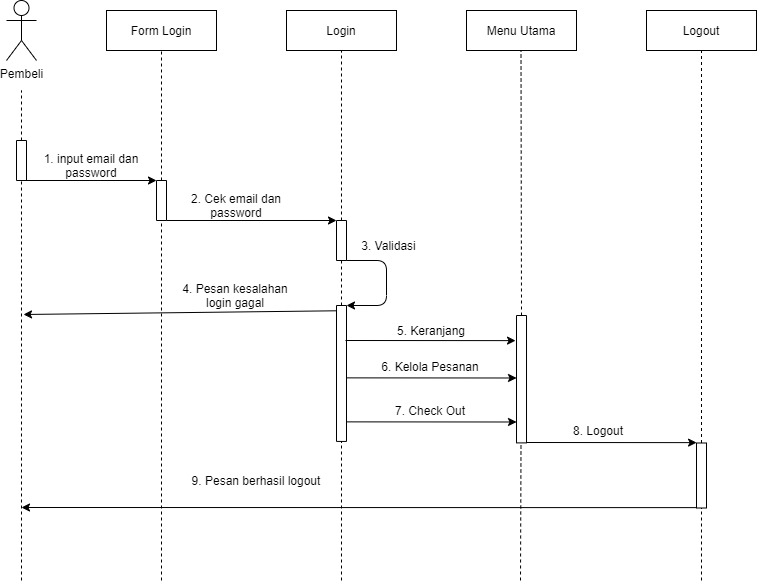

The diagram above was exported from draw.io. Its source (the exported page's mxGraphModel, read from the mxfile embedded in the PNG):
<mxGraphModel dx="904" dy="567" grid="1" gridSize="10" guides="1" tooltips="1" connect="1" arrows="1" fold="1" page="1" pageScale="1" pageWidth="827" pageHeight="1169" math="0" shadow="0">
  <root>
    <mxCell id="z9U3B-VBxdxJxVdQGEzN-0" />
    <mxCell id="z9U3B-VBxdxJxVdQGEzN-1" parent="z9U3B-VBxdxJxVdQGEzN-0" />
    <mxCell id="z9U3B-VBxdxJxVdQGEzN-2" value="Pembeli" style="shape=umlActor;verticalLabelPosition=bottom;verticalAlign=top;html=1;outlineConnect=0;" vertex="1" parent="z9U3B-VBxdxJxVdQGEzN-1">
      <mxGeometry x="290" y="140" width="30" height="60" as="geometry" />
    </mxCell>
    <mxCell id="z9U3B-VBxdxJxVdQGEzN-3" value="" style="rounded=0;whiteSpace=wrap;html=1;strokeWidth=1;fillColor=#FFFFFF;rotation=-90;" vertex="1" parent="z9U3B-VBxdxJxVdQGEzN-1">
      <mxGeometry x="285" y="295" width="40" height="10" as="geometry" />
    </mxCell>
    <mxCell id="z9U3B-VBxdxJxVdQGEzN-4" value="" style="endArrow=none;html=1;exitX=1;exitY=0.5;exitDx=0;exitDy=0;dashed=1;" edge="1" parent="z9U3B-VBxdxJxVdQGEzN-1" source="z9U3B-VBxdxJxVdQGEzN-3">
      <mxGeometry width="50" height="50" relative="1" as="geometry">
        <mxPoint x="435" y="380" as="sourcePoint" />
        <mxPoint x="304.9999999999998" y="229.9999999999999" as="targetPoint" />
      </mxGeometry>
    </mxCell>
    <mxCell id="z9U3B-VBxdxJxVdQGEzN-5" value="" style="endArrow=none;html=1;dashed=1;entryX=0;entryY=0.5;entryDx=0;entryDy=0;" edge="1" parent="z9U3B-VBxdxJxVdQGEzN-1" target="z9U3B-VBxdxJxVdQGEzN-3">
      <mxGeometry width="50" height="50" relative="1" as="geometry">
        <mxPoint x="304.9999999999998" y="720" as="sourcePoint" />
        <mxPoint x="305" y="330" as="targetPoint" />
      </mxGeometry>
    </mxCell>
    <mxCell id="z9U3B-VBxdxJxVdQGEzN-6" value="Form Login" style="rounded=0;whiteSpace=wrap;html=1;" vertex="1" parent="z9U3B-VBxdxJxVdQGEzN-1">
      <mxGeometry x="390" y="150" width="110" height="40" as="geometry" />
    </mxCell>
    <mxCell id="z9U3B-VBxdxJxVdQGEzN-7" value="" style="rounded=0;whiteSpace=wrap;html=1;strokeWidth=1;fillColor=#FFFFFF;rotation=-90;" vertex="1" parent="z9U3B-VBxdxJxVdQGEzN-1">
      <mxGeometry x="425" y="335" width="40" height="10" as="geometry" />
    </mxCell>
    <mxCell id="z9U3B-VBxdxJxVdQGEzN-8" value="" style="endArrow=none;html=1;exitX=1;exitY=0.5;exitDx=0;exitDy=0;dashed=1;entryX=0.5;entryY=1;entryDx=0;entryDy=0;" edge="1" parent="z9U3B-VBxdxJxVdQGEzN-1" source="z9U3B-VBxdxJxVdQGEzN-7" target="z9U3B-VBxdxJxVdQGEzN-6">
      <mxGeometry width="50" height="50" relative="1" as="geometry">
        <mxPoint x="575" y="425" as="sourcePoint" />
        <mxPoint x="445" y="245" as="targetPoint" />
      </mxGeometry>
    </mxCell>
    <mxCell id="z9U3B-VBxdxJxVdQGEzN-9" value="" style="endArrow=classic;html=1;exitX=0;exitY=0.75;exitDx=0;exitDy=0;entryX=1;entryY=0;entryDx=0;entryDy=0;" edge="1" parent="z9U3B-VBxdxJxVdQGEzN-1" source="z9U3B-VBxdxJxVdQGEzN-3" target="z9U3B-VBxdxJxVdQGEzN-7">
      <mxGeometry width="50" height="50" relative="1" as="geometry">
        <mxPoint x="410" y="350" as="sourcePoint" />
        <mxPoint x="460" y="300" as="targetPoint" />
      </mxGeometry>
    </mxCell>
    <mxCell id="z9U3B-VBxdxJxVdQGEzN-10" value="1. input email dan password" style="text;html=1;strokeColor=none;fillColor=none;align=center;verticalAlign=middle;whiteSpace=wrap;rounded=0;" vertex="1" parent="z9U3B-VBxdxJxVdQGEzN-1">
      <mxGeometry x="325" y="295" width="100" height="20" as="geometry" />
    </mxCell>
    <mxCell id="z9U3B-VBxdxJxVdQGEzN-11" value="" style="endArrow=none;html=1;dashed=1;entryX=0;entryY=0.5;entryDx=0;entryDy=0;" edge="1" parent="z9U3B-VBxdxJxVdQGEzN-1" target="z9U3B-VBxdxJxVdQGEzN-7">
      <mxGeometry width="50" height="50" relative="1" as="geometry">
        <mxPoint x="444.9999999999998" y="720" as="sourcePoint" />
        <mxPoint x="445" y="370" as="targetPoint" />
      </mxGeometry>
    </mxCell>
    <mxCell id="z9U3B-VBxdxJxVdQGEzN-12" value="Login" style="rounded=0;whiteSpace=wrap;html=1;" vertex="1" parent="z9U3B-VBxdxJxVdQGEzN-1">
      <mxGeometry x="570" y="150" width="110" height="40" as="geometry" />
    </mxCell>
    <mxCell id="z9U3B-VBxdxJxVdQGEzN-13" value="" style="rounded=0;whiteSpace=wrap;html=1;strokeWidth=1;fillColor=#FFFFFF;rotation=-90;" vertex="1" parent="z9U3B-VBxdxJxVdQGEzN-1">
      <mxGeometry x="605" y="375" width="40" height="10" as="geometry" />
    </mxCell>
    <mxCell id="z9U3B-VBxdxJxVdQGEzN-14" value="" style="endArrow=none;html=1;exitX=1;exitY=0.5;exitDx=0;exitDy=0;dashed=1;entryX=0.5;entryY=1;entryDx=0;entryDy=0;" edge="1" parent="z9U3B-VBxdxJxVdQGEzN-1" source="z9U3B-VBxdxJxVdQGEzN-13">
      <mxGeometry width="50" height="50" relative="1" as="geometry">
        <mxPoint x="755" y="425" as="sourcePoint" />
        <mxPoint x="624.9999999999998" y="189.9999999999999" as="targetPoint" />
      </mxGeometry>
    </mxCell>
    <mxCell id="z9U3B-VBxdxJxVdQGEzN-15" value="" style="endArrow=classic;html=1;exitX=0;exitY=0.75;exitDx=0;exitDy=0;entryX=1;entryY=0;entryDx=0;entryDy=0;" edge="1" parent="z9U3B-VBxdxJxVdQGEzN-1" target="z9U3B-VBxdxJxVdQGEzN-13">
      <mxGeometry width="50" height="50" relative="1" as="geometry">
        <mxPoint x="449.9999999999998" y="360" as="sourcePoint" />
        <mxPoint x="582.5" y="360" as="targetPoint" />
      </mxGeometry>
    </mxCell>
    <mxCell id="z9U3B-VBxdxJxVdQGEzN-16" value="2. Cek email dan password" style="text;html=1;strokeColor=none;fillColor=none;align=center;verticalAlign=middle;whiteSpace=wrap;rounded=0;" vertex="1" parent="z9U3B-VBxdxJxVdQGEzN-1">
      <mxGeometry x="450" y="335" width="140" height="20" as="geometry" />
    </mxCell>
    <mxCell id="z9U3B-VBxdxJxVdQGEzN-17" value="" style="endArrow=none;html=1;dashed=1;entryX=0;entryY=0.5;entryDx=0;entryDy=0;" edge="1" parent="z9U3B-VBxdxJxVdQGEzN-1" source="z9U3B-VBxdxJxVdQGEzN-18" target="z9U3B-VBxdxJxVdQGEzN-13">
      <mxGeometry width="50" height="50" relative="1" as="geometry">
        <mxPoint x="625" y="440" as="sourcePoint" />
        <mxPoint x="624.66" y="410" as="targetPoint" />
      </mxGeometry>
    </mxCell>
    <mxCell id="z9U3B-VBxdxJxVdQGEzN-18" value="" style="rounded=0;whiteSpace=wrap;html=1;strokeWidth=1;fillColor=#FFFFFF;rotation=-90;" vertex="1" parent="z9U3B-VBxdxJxVdQGEzN-1">
      <mxGeometry x="557.03" y="507.96" width="135.94" height="10" as="geometry" />
    </mxCell>
    <mxCell id="z9U3B-VBxdxJxVdQGEzN-19" value="" style="endArrow=classic;html=1;exitX=0;exitY=1;exitDx=0;exitDy=0;entryX=1;entryY=1;entryDx=0;entryDy=0;" edge="1" parent="z9U3B-VBxdxJxVdQGEzN-1" source="z9U3B-VBxdxJxVdQGEzN-13" target="z9U3B-VBxdxJxVdQGEzN-18">
      <mxGeometry width="50" height="50" relative="1" as="geometry">
        <mxPoint x="660" y="480" as="sourcePoint" />
        <mxPoint x="710" y="430" as="targetPoint" />
        <Array as="points">
          <mxPoint x="670" y="400" />
          <mxPoint x="670" y="445" />
        </Array>
      </mxGeometry>
    </mxCell>
    <mxCell id="z9U3B-VBxdxJxVdQGEzN-20" value="3. Validasi" style="text;html=1;strokeColor=none;fillColor=none;align=center;verticalAlign=middle;whiteSpace=wrap;rounded=0;" vertex="1" parent="z9U3B-VBxdxJxVdQGEzN-1">
      <mxGeometry x="640" y="375" width="65" height="20" as="geometry" />
    </mxCell>
    <mxCell id="z9U3B-VBxdxJxVdQGEzN-21" value="" style="endArrow=classic;html=1;exitX=0.961;exitY=-0.018;exitDx=0;exitDy=0;exitPerimeter=0;" edge="1" parent="z9U3B-VBxdxJxVdQGEzN-1" source="z9U3B-VBxdxJxVdQGEzN-18">
      <mxGeometry width="50" height="50" relative="1" as="geometry">
        <mxPoint x="619" y="450" as="sourcePoint" />
        <mxPoint x="307" y="454" as="targetPoint" />
      </mxGeometry>
    </mxCell>
    <mxCell id="z9U3B-VBxdxJxVdQGEzN-22" value="4. Pesan kesalahan login gagal" style="text;html=1;strokeColor=none;fillColor=none;align=center;verticalAlign=middle;whiteSpace=wrap;rounded=0;" vertex="1" parent="z9U3B-VBxdxJxVdQGEzN-1">
      <mxGeometry x="459" y="425" width="120" height="20" as="geometry" />
    </mxCell>
    <mxCell id="z9U3B-VBxdxJxVdQGEzN-23" value="Menu Utama" style="rounded=0;whiteSpace=wrap;html=1;" vertex="1" parent="z9U3B-VBxdxJxVdQGEzN-1">
      <mxGeometry x="750" y="150" width="110" height="40" as="geometry" />
    </mxCell>
    <mxCell id="z9U3B-VBxdxJxVdQGEzN-24" value="" style="rounded=0;whiteSpace=wrap;html=1;strokeWidth=1;fillColor=#FFFFFF;rotation=-90;" vertex="1" parent="z9U3B-VBxdxJxVdQGEzN-1">
      <mxGeometry x="741.32" y="513.7" width="127.38" height="10" as="geometry" />
    </mxCell>
    <mxCell id="z9U3B-VBxdxJxVdQGEzN-25" value="" style="endArrow=none;html=1;exitX=1;exitY=0.5;exitDx=0;exitDy=0;dashed=1;entryX=0.5;entryY=1;entryDx=0;entryDy=0;" edge="1" parent="z9U3B-VBxdxJxVdQGEzN-1" source="z9U3B-VBxdxJxVdQGEzN-24">
      <mxGeometry width="50" height="50" relative="1" as="geometry">
        <mxPoint x="804.5" y="360" as="sourcePoint" />
        <mxPoint x="804.5" y="189.9999999999999" as="targetPoint" />
      </mxGeometry>
    </mxCell>
    <mxCell id="z9U3B-VBxdxJxVdQGEzN-26" value="5. Keranjang" style="text;html=1;strokeColor=none;fillColor=none;align=center;verticalAlign=middle;whiteSpace=wrap;rounded=0;" vertex="1" parent="z9U3B-VBxdxJxVdQGEzN-1">
      <mxGeometry x="645" y="460" width="140" height="20" as="geometry" />
    </mxCell>
    <mxCell id="z9U3B-VBxdxJxVdQGEzN-27" value="" style="endArrow=classic;html=1;exitX=0.721;exitY=0.992;exitDx=0;exitDy=0;exitPerimeter=0;entryX=0.8;entryY=0;entryDx=0;entryDy=0;entryPerimeter=0;" edge="1" parent="z9U3B-VBxdxJxVdQGEzN-1">
      <mxGeometry width="50" height="50" relative="1" as="geometry">
        <mxPoint x="629.9599999999998" y="517.3650000000002" as="sourcePoint" />
        <mxPoint x="800.04" y="517.49" as="targetPoint" />
      </mxGeometry>
    </mxCell>
    <mxCell id="z9U3B-VBxdxJxVdQGEzN-28" value="6. Kelola Pesanan" style="text;html=1;strokeColor=none;fillColor=none;align=center;verticalAlign=middle;whiteSpace=wrap;rounded=0;" vertex="1" parent="z9U3B-VBxdxJxVdQGEzN-1">
      <mxGeometry x="644" y="496" width="140" height="20" as="geometry" />
    </mxCell>
    <mxCell id="z9U3B-VBxdxJxVdQGEzN-29" value="" style="endArrow=classic;html=1;exitX=0.721;exitY=0.992;exitDx=0;exitDy=0;exitPerimeter=0;entryX=0.8;entryY=0;entryDx=0;entryDy=0;entryPerimeter=0;" edge="1" parent="z9U3B-VBxdxJxVdQGEzN-1">
      <mxGeometry width="50" height="50" relative="1" as="geometry">
        <mxPoint x="629.9599999999998" y="561.3650000000002" as="sourcePoint" />
        <mxPoint x="800.04" y="561.49" as="targetPoint" />
      </mxGeometry>
    </mxCell>
    <mxCell id="z9U3B-VBxdxJxVdQGEzN-30" value="7. Check Out" style="text;html=1;strokeColor=none;fillColor=none;align=center;verticalAlign=middle;whiteSpace=wrap;rounded=0;" vertex="1" parent="z9U3B-VBxdxJxVdQGEzN-1">
      <mxGeometry x="644" y="540" width="140" height="20" as="geometry" />
    </mxCell>
    <mxCell id="z9U3B-VBxdxJxVdQGEzN-31" value="" style="endArrow=classic;html=1;exitX=0.721;exitY=0.992;exitDx=0;exitDy=0;exitPerimeter=0;entryX=0.8;entryY=0;entryDx=0;entryDy=0;entryPerimeter=0;" edge="1" parent="z9U3B-VBxdxJxVdQGEzN-1">
      <mxGeometry width="50" height="50" relative="1" as="geometry">
        <mxPoint x="628.96" y="479.9950000000001" as="sourcePoint" />
        <mxPoint x="799.0399999999997" y="480.1199999999999" as="targetPoint" />
      </mxGeometry>
    </mxCell>
    <mxCell id="z9U3B-VBxdxJxVdQGEzN-32" value="Logout" style="rounded=0;whiteSpace=wrap;html=1;" vertex="1" parent="z9U3B-VBxdxJxVdQGEzN-1">
      <mxGeometry x="930" y="150" width="110" height="40" as="geometry" />
    </mxCell>
    <mxCell id="z9U3B-VBxdxJxVdQGEzN-33" value="" style="rounded=0;whiteSpace=wrap;html=1;strokeWidth=1;fillColor=#FFFFFF;rotation=-90;" vertex="1" parent="z9U3B-VBxdxJxVdQGEzN-1">
      <mxGeometry x="952.5" y="610" width="65" height="10" as="geometry" />
    </mxCell>
    <mxCell id="z9U3B-VBxdxJxVdQGEzN-34" value="" style="endArrow=none;html=1;exitX=1;exitY=0.5;exitDx=0;exitDy=0;dashed=1;entryX=0.5;entryY=1;entryDx=0;entryDy=0;" edge="1" parent="z9U3B-VBxdxJxVdQGEzN-1" source="z9U3B-VBxdxJxVdQGEzN-33">
      <mxGeometry width="50" height="50" relative="1" as="geometry">
        <mxPoint x="1115" y="425" as="sourcePoint" />
        <mxPoint x="985" y="189.9999999999999" as="targetPoint" />
      </mxGeometry>
    </mxCell>
    <mxCell id="z9U3B-VBxdxJxVdQGEzN-35" value="" style="endArrow=classic;html=1;exitX=0.721;exitY=0.992;exitDx=0;exitDy=0;exitPerimeter=0;entryX=0.8;entryY=0;entryDx=0;entryDy=0;entryPerimeter=0;" edge="1" parent="z9U3B-VBxdxJxVdQGEzN-1">
      <mxGeometry width="50" height="50" relative="1" as="geometry">
        <mxPoint x="809.9999999999998" y="581.9950000000001" as="sourcePoint" />
        <mxPoint x="980.0799999999999" y="582.1199999999999" as="targetPoint" />
      </mxGeometry>
    </mxCell>
    <mxCell id="z9U3B-VBxdxJxVdQGEzN-36" value="8. Logout" style="text;html=1;strokeColor=none;fillColor=none;align=center;verticalAlign=middle;whiteSpace=wrap;rounded=0;" vertex="1" parent="z9U3B-VBxdxJxVdQGEzN-1">
      <mxGeometry x="812.5" y="560" width="140" height="20" as="geometry" />
    </mxCell>
    <mxCell id="z9U3B-VBxdxJxVdQGEzN-37" value="" style="endArrow=classic;html=1;exitX=0.721;exitY=0.992;exitDx=0;exitDy=0;exitPerimeter=0;" edge="1" parent="z9U3B-VBxdxJxVdQGEzN-1">
      <mxGeometry width="50" height="50" relative="1" as="geometry">
        <mxPoint x="980.04" y="647.1199999999999" as="sourcePoint" />
        <mxPoint x="304.9999999999998" y="646.9999999999998" as="targetPoint" />
      </mxGeometry>
    </mxCell>
    <mxCell id="z9U3B-VBxdxJxVdQGEzN-38" value="9. Pesan berhasil logout" style="text;html=1;strokeColor=none;fillColor=none;align=center;verticalAlign=middle;whiteSpace=wrap;rounded=0;" vertex="1" parent="z9U3B-VBxdxJxVdQGEzN-1">
      <mxGeometry x="450" y="610" width="180" height="20" as="geometry" />
    </mxCell>
    <mxCell id="z9U3B-VBxdxJxVdQGEzN-39" value="" style="endArrow=none;dashed=1;html=1;entryX=0;entryY=0.5;entryDx=0;entryDy=0;" edge="1" parent="z9U3B-VBxdxJxVdQGEzN-1" target="z9U3B-VBxdxJxVdQGEzN-18">
      <mxGeometry width="50" height="50" relative="1" as="geometry">
        <mxPoint x="624.9999999999998" y="720" as="sourcePoint" />
        <mxPoint x="780" y="770" as="targetPoint" />
      </mxGeometry>
    </mxCell>
    <mxCell id="z9U3B-VBxdxJxVdQGEzN-40" value="" style="endArrow=none;dashed=1;html=1;entryX=0;entryY=0.5;entryDx=0;entryDy=0;" edge="1" parent="z9U3B-VBxdxJxVdQGEzN-1">
      <mxGeometry width="50" height="50" relative="1" as="geometry">
        <mxPoint x="804" y="720" as="sourcePoint" />
        <mxPoint x="804.4999999999998" y="582.5" as="targetPoint" />
      </mxGeometry>
    </mxCell>
    <mxCell id="z9U3B-VBxdxJxVdQGEzN-41" value="" style="endArrow=none;dashed=1;html=1;entryX=0;entryY=0.5;entryDx=0;entryDy=0;" edge="1" parent="z9U3B-VBxdxJxVdQGEzN-1" target="z9U3B-VBxdxJxVdQGEzN-33">
      <mxGeometry width="50" height="50" relative="1" as="geometry">
        <mxPoint x="985" y="720" as="sourcePoint" />
        <mxPoint x="985" y="750" as="targetPoint" />
      </mxGeometry>
    </mxCell>
  </root>
</mxGraphModel>